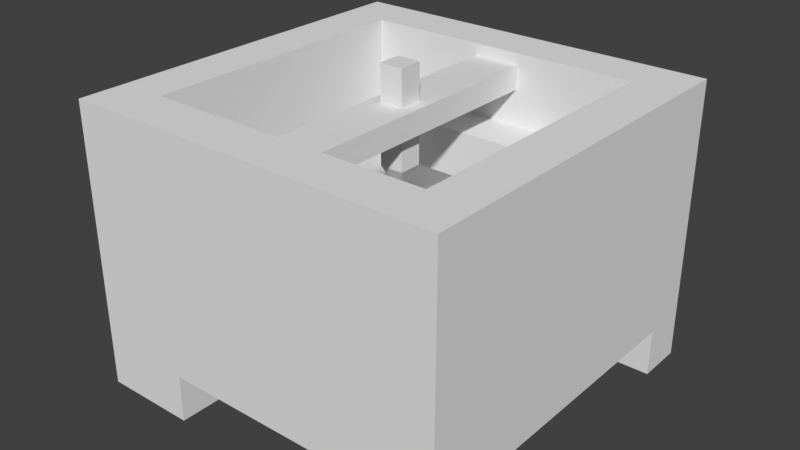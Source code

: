 # Source: pcb_etcher.blend  (saved by Blender 2.79.0; exported with 4.5.12 LTS)
import bpy
from mathutils import Matrix  # noqa: F401  (used for matrix-valued properties, if any)

bpy.ops.wm.read_factory_settings(use_empty=True)
scene = bpy.context.scene
scene.name = 'Scene'

# ---- collections
col_collection_1 = bpy.data.collections.new('Collection 1'); scene.collection.children.link(col_collection_1)

# ---- materials (node trees are filled in below, after node groups)
mat_pcb_etcher = bpy.data.materials.new('pcb_etcher')
mat_pcb_etcher.alpha_threshold = 0.0
mat_pcb_etcher.use_transparent_shadow = False
mat_pcb_etcher.roughness = 0.5
mat_etcher_support = bpy.data.materials.new('etcher_support')
mat_etcher_support.alpha_threshold = 0.0
mat_etcher_support.use_transparent_shadow = False
mat_etcher_support.roughness = 0.5

# ---- material node trees

# ---- world
world_world = bpy.data.worlds.new('World'); scene.world = world_world
world_world.color = (0.05088, 0.05088, 0.05088)
world_world.use_sun_shadow = False
world_world.sun_shadow_jitter_overblur = 0.0
world_world.cycles.sampling_method = 'MANUAL'

# ---- meshes
me_cube_013 = bpy.data.meshes.new('Cube.013')
me_cube_013.from_pydata([(-0.5, -0.5, -0.5), (-0.5, -0.5, 0.5), (-0.5, 0.5, -0.5), (-0.5, 0.5, 0.5), (0.5, -0.5, -0.5), (0.5, -0.5, 0.5), (0.5, 0.5, -0.5), (0.5, 0.5, 0.5), (-0.1875, -6.5, 3.0), (-0.1875, -6.5, 4.0), (-0.1875, -5.5, 3.0), (-0.1875, -5.5, 4.0), (0.1875, -6.5, 3.0), (0.1875, -6.5, 4.0), (0.1875, -5.5, 3.0), (0.1875, -5.5, 4.0), (-0.1875, -1.5, 3.0), (-0.1875, -1.5, 4.0), (-0.1875, -0.5, 3.0), (-0.1875, -0.5, 4.0), (0.1875, -1.5, 3.0), (0.1875, -1.5, 4.0), (0.1875, -0.5, 3.0), (0.1875, -0.5, 4.0), (-0.5, -0.5, 5.5), (-0.5, 0.5, 1.5), (-0.5, 0.5, 5.5), (0.5, -0.5, 5.5), (0.5, 0.5, 1.5), (0.5, 0.5, 5.5), (0.375, -6.5, 1.5), (0.375, -6.5, 5.5), (0.375, -0.5, 1.5), (0.375, -0.5, 5.5), (0.5, -6.5, 5.5), (0.5, -0.5, 5.5), (-0.5, -6.5, 5.5), (-0.5, -0.5, 5.5), (-0.375, -6.5, 1.5), (-0.375, -6.5, 5.5), (-0.375, -0.5, 1.5), (-0.375, -0.5, 5.5), (-0.5, -7.5, 1.5), (-0.5, -7.5, 5.5), (-0.5, -6.5, 5.5), (0.5, -7.5, 1.5), (0.5, -7.5, 5.5), (0.5, -6.5, 5.5), (-0.375, -7.5, -0.5), (-0.375, -6.5, -0.5), (-0.375, -6.5, 0.5), (-0.25, -7.5, -0.5), (-0.25, -7.5, 0.5), (-0.25, -6.5, -0.5), (-0.25, -6.5, 0.5), (-0.5, -7.5, -0.5), (-0.5, -7.5, 0.5), (-0.5, -5.5, -0.5), (-0.5, -5.5, 0.5), (-0.375, -7.5, -0.5), (-0.375, -5.5, -0.5), (-0.375, -5.5, 0.5), (-0.5, -7.5, 0.5), (-0.5, -7.5, 1.5), (-0.5, 0.5, 0.5), (-0.5, 0.5, 1.5), (0.5, -7.5, 0.5), (0.5, -7.5, 1.5), (0.5, 0.5, 0.5), (0.5, 0.5, 1.5), (0.25, -7.5, -0.5), (0.25, -7.5, 0.5), (0.25, -6.5, -0.5), (0.25, -6.5, 0.5), (0.5, -7.5, -0.5), (0.5, -7.5, 0.5), (0.5, -6.5, -0.5), (0.375, -6.5, -0.5), (0.375, -6.5, 0.5), (0.375, -5.5, -0.5), (0.375, -5.5, 0.5), (0.5, -6.5, -0.5), (0.5, -5.5, -0.5), (0.5, -5.5, 0.5)], [], [(0, 1, 3, 2), (2, 3, 7, 6), (6, 7, 5, 4), (4, 5, 1, 0), (2, 6, 4, 0), (8, 9, 11, 10), (10, 11, 15, 14), (14, 15, 13, 12), (10, 14, 12, 8), (15, 11, 9, 13), (16, 17, 19, 18), (22, 23, 21, 20), (20, 21, 17, 16), (18, 22, 20, 16), (23, 19, 17, 21), (25, 26, 29, 28), (29, 26, 24, 27), (30, 31, 33, 32), (35, 33, 31, 34), (40, 41, 39, 38), (41, 37, 36, 39), (42, 43, 26, 25), (28, 29, 46, 45), (45, 46, 43, 42), (47, 44, 43, 46), (30, 38, 39, 31), (32, 33, 41, 40), (49, 50, 54, 53), (53, 54, 52, 51), (49, 53, 51, 48), (55, 56, 58, 57), (57, 58, 61, 60), (49, 60, 61, 50), (52, 56, 55, 51), (57, 60, 59, 55), (62, 63, 65, 64), (64, 65, 69, 68), (68, 69, 67, 66), (66, 67, 63, 62), (64, 68, 66, 62), (69, 65, 63, 67), (70, 71, 73, 72), (73, 78, 77, 72), (74, 75, 71, 70), (72, 76, 74, 70), (77, 78, 80, 79), (79, 80, 83, 82), (74, 82, 83, 75), (79, 82, 81, 77)])
_uv = me_cube_013.uv_layers.new(name='UVMap')
_uv.uv.foreach_set('vector', [0.5312, 0.9375, 0.5312, 1.0, 0.4688, 1.0, 0.4688, 0.9375, 0.0, 0.0, 0.0, 0.0625, 0.5, 0.0625, 0.5, 0.0, 0.5312, 0.9375, 0.5312, 1.0, 0.4688, 1.0, 0.4688, 0.9375, 0.5, 0.3125, 0.5, 0.375, 0.0, 0.375, 0.0, 0.3125, 0.0, 0.3125, 0.5, 0.3125, 0.5, 0.375, 0.0, 0.375, 0.3125, 0.25, 0.3125, 0.1875, 0.375, 0.1875, 0.375, 0.25, 0.0, 0.25, 0.0, 0.1875, 0.1875, 0.1875, 0.1875, 0.25, 0.375, 0.1875, 0.375, 0.25, 0.3125, 0.25, 0.3125, 0.1875, 0.0, 0.1875, 0.1875, 0.1875, 0.1875, 0.25, 0.0, 0.25, 0.1875, 0.25, 0.0, 0.25, 0.0, 0.1875, 0.1875, 0.1875, 0.3125, 0.25, 0.3125, 0.1875, 0.375, 0.1875, 0.375, 0.25, 0.375, 0.1875, 0.375, 0.25, 0.3125, 0.25, 0.3125, 0.1875, 0.1875, 0.1875, 0.1875, 0.25, 0.0, 0.25, 0.0, 0.1875, 0.0, 0.1875, 0.1875, 0.1875, 0.1875, 0.25, 0.0, 0.25, 0.1875, 0.25, 0.0, 0.25, 0.0, 0.1875, 0.1875, 0.1875, 1.0, 0.75, 1.0, 1.0, 0.5, 1.0, 0.5, 0.75, 0.0, 0.3125, 0.5, 0.3125, 0.5, 0.375, 0.0, 0.375, 0.5625, 1.0, 0.5625, 0.75, 0.9375, 0.75, 0.9375, 1.0, 0.0625, 0.4375, 0.0625, 0.5, 0.4375, 0.5, 0.4375, 0.4375, 0.9375, 0.75, 0.9375, 1.0, 0.5625, 1.0, 0.5625, 0.75, 0.4375, 0.5, 0.4375, 0.4375, 0.0625, 0.4375, 0.0625, 0.5, 0.5, 1.0, 0.5, 0.75, 1.0, 0.75, 1.0, 1.0, 1.0, 0.75, 1.0, 1.0, 0.5, 1.0, 0.5, 0.75, 1.0, 0.75, 1.0, 1.0, 0.5, 1.0, 0.5, 0.75, 0.5, 0.375, 0.0, 0.375, 0.0, 0.3125, 0.5, 0.3125, 0.5625, 0.75, 0.9375, 0.75, 0.9375, 1.0, 0.5625, 1.0, 0.9375, 0.75, 0.9375, 1.0, 0.5625, 1.0, 0.5625, 0.75, 0.2812, 0.375, 0.2812, 0.4375, 0.2188, 0.4375, 0.2188, 0.375, 0.2812, 0.375, 0.2812, 0.4375, 0.2188, 0.4375, 0.2188, 0.375, 0.09375, 0.5938, 0.09375, 0.6562, 0.03125, 0.6562, 0.03125, 0.5938, 0.1875, 0.4375, 0.1875, 0.375, 0.3125, 0.375, 0.3125, 0.4375, 0.2812, 0.375, 0.2812, 0.4375, 0.2188, 0.4375, 0.2188, 0.375, 0.2188, 0.375, 0.2812, 0.375, 0.2812, 0.4375, 0.2188, 0.4375, 0.3125, 0.4375, 0.1875, 0.4375, 0.1875, 0.375, 0.3125, 0.375, 0.1562, 0.5312, 0.1562, 0.5938, 0.03125, 0.5938, 0.03125, 0.5312, 0.5, 0.5, 0.5, 0.4375, 0.0, 0.4375, 0.0, 0.5, 0.0, 0.5, 0.0, 0.4375, 0.5, 0.4375, 0.5, 0.5, 0.5, 0.5, 0.5, 0.4375, 0.0, 0.4375, 0.0, 0.5, 0.0, 0.5, 0.0, 0.4375, 0.5, 0.4375, 0.5, 0.5, 0.5, 0.5, 0.5, 1.0, 0.0, 1.0, 0.0, 0.5, 0.5, 0.5, 0.5, 1.0, 0.0, 1.0, 0.0, 0.5, 0.2188, 0.4375, 0.2188, 0.375, 0.2812, 0.375, 0.2812, 0.4375, 0.2812, 0.4375, 0.2188, 0.4375, 0.2188, 0.375, 0.2812, 0.375, 0.3125, 0.375, 0.3125, 0.4375, 0.1875, 0.4375, 0.1875, 0.375, 0.1562, 0.5938, 0.03125, 0.5938, 0.03125, 0.5312, 0.1562, 0.5312, 0.2188, 0.4375, 0.2188, 0.375, 0.2812, 0.375, 0.2812, 0.4375, 0.2812, 0.375, 0.2812, 0.4375, 0.2188, 0.4375, 0.2188, 0.375, 0.1875, 0.375, 0.3125, 0.375, 0.3125, 0.4375, 0.1875, 0.4375, 0.09375, 0.5938, 0.09375, 0.6562, 0.03125, 0.6562, 0.03125, 0.5938])
me_cube_013.use_remesh_preserve_volume = False
me_cube_013.use_remesh_preserve_attributes = False
me_cube_013.use_mirror_vertex_groups = False
me_cube_013.update()
me_cube_012 = bpy.data.meshes.new('Cube.012')
me_cube_012.from_pydata([(0.0, 0.0, -0.5), (-0.5, -0.5, 0.5), (0.0, 0.0, -0.5), (-0.5, 0.5, 0.5), (0.0, 0.0, -0.5), (0.5, -0.5, 0.5), (0.0, 0.0, -0.5), (0.5, 0.5, 0.5), (-0.5, -0.5, 0.5), (-0.5, -0.5, 4.5), (-0.5, 0.5, 0.5), (-0.5, 0.5, 4.5), (0.5, -0.5, 0.5), (0.5, -0.5, 4.5), (0.5, 0.5, 0.5), (0.5, 0.5, 4.5)], [], [(0, 1, 3, 2), (2, 3, 7, 6), (6, 7, 5, 4), (4, 5, 1, 0), (2, 6, 4, 0), (8, 9, 11, 10), (10, 11, 15, 14), (14, 15, 13, 12), (12, 13, 9, 8), (15, 11, 9, 13)])
_uv = me_cube_012.uv_layers.new(name='UVMap')
_uv.uv.foreach_set('vector', [0.0625, 0.2188, 0.09375, 0.2188, 0.09375, 0.2188, 0.0625, 0.25, 0.0625, 0.2188, 0.09375, 0.2188, 0.09375, 0.2188, 0.0625, 0.25, 0.09375, 0.2188, 0.0625, 0.25, 0.0625, 0.2188, 0.09375, 0.2188, 0.0625, 0.2188, 0.09375, 0.2188, 0.09375, 0.2188, 0.0625, 0.25, 0.0, 0.0, 1.0, 0.0, 1.0, 1.0, 0.0, 1.0, 0.125, 0.2812, 0.0, 0.2812, 0.0, 0.25, 0.125, 0.25, 0.125, 0.2812, 0.0, 0.2812, 0.0, 0.25, 0.125, 0.25, 0.1562, 0.2812, 0.0, 0.2812, 0.0, 0.25, 0.1562, 0.25, 0.125, 0.2812, 0.0, 0.2812, 0.0, 0.25, 0.125, 0.25, 0.03125, 0.2812, 0.0, 0.2812, 0.0, 0.25, 0.03125, 0.25])
me_cube_012.materials.append(mat_pcb_etcher)
me_cube_012.use_remesh_preserve_volume = False
me_cube_012.use_remesh_preserve_attributes = False
me_cube_012.use_mirror_vertex_groups = False
me_cube_012.update()
me_cube_010 = bpy.data.meshes.new('Cube.010')
me_cube_010.from_pydata([(-0.5, -0.5, -0.5), (-0.5, -0.5, 0.5), (-0.5, 0.5, -0.5), (-0.5, 0.5, 0.5), (0.5, -0.5, -0.5), (0.5, -0.5, 0.5), (0.5, 0.5, -0.5), (0.5, 0.5, 0.5)], [], [(0, 1, 3, 2), (2, 3, 7, 6), (6, 7, 5, 4), (4, 5, 1, 0), (2, 6, 4, 0), (7, 3, 1, 5)])
_uv = me_cube_010.uv_layers.new(name='UVMap')
_uv.uv.foreach_set('vector', [0.0, 0.3125, 0.0, 0.2812, 0.375, 0.2812, 0.375, 0.3125, 0.0, 0.0, 0.0, 0.0, 0.0, 0.0, 0.0, 0.0, 0.375, 0.2812, 0.375, 0.3125, 0.0, 0.3125, 0.0, 0.2812, 0.0, 0.0, 0.0, 0.0, 0.0, 0.0, 0.0, 0.0, 0.0, 0.25, 0.0, 0.1875, 0.375, 0.1875, 0.375, 0.25, 0.0, 0.25, 0.0, 0.1875, 0.375, 0.1875, 0.375, 0.25])
me_cube_010.materials.append(mat_etcher_support)
me_cube_010.use_remesh_preserve_volume = False
me_cube_010.use_remesh_preserve_attributes = False
me_cube_010.use_mirror_vertex_groups = False
me_cube_010.update()

# ---- objects
ob_cube_002 = bpy.data.objects.new('Cube.002', me_cube_013)
ob_cube_003 = bpy.data.objects.new('Cube.003', me_cube_012)
ob_cube_001 = bpy.data.objects.new('Cube.001', me_cube_010)

# ---- transforms, parenting, visibility, modifiers, constraints
ob_cube_002.location = (0.5, 0.9375, 0.0625)
ob_cube_002.scale = (1.0, 0.125, 0.125)
ob_cube_002.lineart.crease_threshold = 0.0
ob_cube_003.location = (0.5, 0.5, 0.5312)
ob_cube_003.scale = (0.0625, 0.0625, 0.0625)
ob_cube_003.lineart.crease_threshold = 0.0
ob_cube_001.location = (0.5, 0.5, 0.6875)
ob_cube_001.scale = (0.125, 0.75, 0.0625)
ob_cube_001.lineart.crease_threshold = 0.0

# ---- collection membership
col_collection_1.objects.link(ob_cube_002)
col_collection_1.objects.link(ob_cube_003)
col_collection_1.objects.link(ob_cube_001)

# ---- scene / render settings (as saved in the file)
scene.frame_start = 1; scene.frame_end = 250; scene.frame_set(1)
scene.render.engine = 'BLENDER_EEVEE_NEXT'
scene.render.resolution_percentage = 50
scene.render.dither_intensity = 0.0
scene.cycles.use_denoising = False
scene.cycles.samples = 128
scene.cycles.sampling_pattern = 'TABULATED_SOBOL'
scene.cycles.use_adaptive_sampling = False
scene.cycles.use_light_tree = False
scene.cycles.blur_glossy = 0.0
scene.cycles.sample_clamp_indirect = 0.0
scene.view_settings.view_transform = 'Standard'
bpy.context.view_layer.update()

# ---- added for rendering (the .blend has no active camera and no usable light): camera, sun
cam_auto = bpy.data.cameras.new('AutoCamera')
cam_auto.lens = 50.0
cam_auto.sensor_width = 36.0
cam_auto.clip_end = 1000.0
ob_auto_camera = bpy.data.objects.new('AutoCamera', cam_auto)
scene.collection.objects.link(ob_auto_camera)
ob_auto_camera.location = (2.00904, -1.31085, 1.61348)
ob_auto_camera.rotation_euler = (1.09748, -7.21219e-08, 0.694738)
scene.camera = ob_auto_camera
light_auto_sun = bpy.data.lights.new('AutoSun', 'SUN')
light_auto_sun.energy = 3.0
light_auto_sun.angle = 0.0523599
ob_auto_sun = bpy.data.objects.new('AutoSun', light_auto_sun)
scene.collection.objects.link(ob_auto_sun)
ob_auto_sun.rotation_euler = (0.872665, 0.174533, 0.523599)
bpy.context.view_layer.update()
